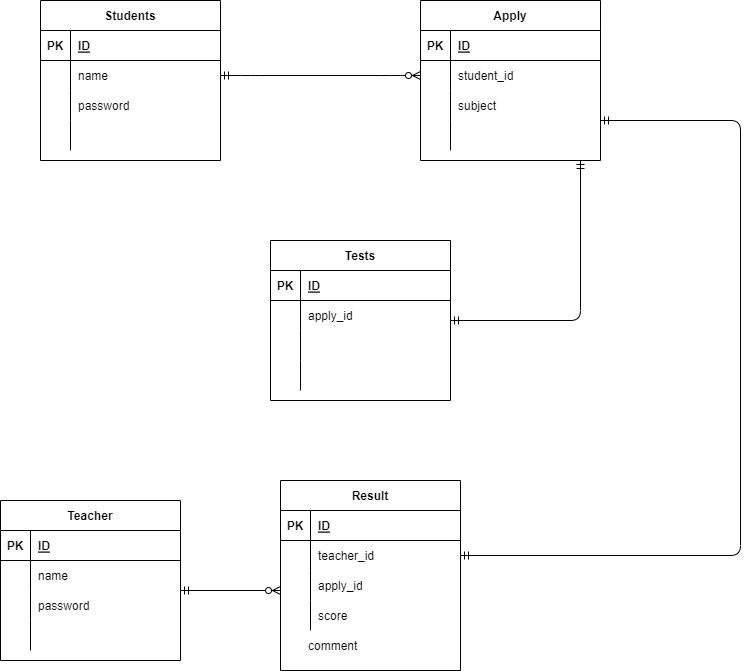

The diagram above was exported from draw.io. Its source (the exported page's mxGraphModel, read from the mxfile embedded in the PNG):
<mxGraphModel dx="1049" dy="670" grid="1" gridSize="10" guides="1" tooltips="1" connect="1" arrows="1" fold="1" page="1" pageScale="1" pageWidth="827" pageHeight="1169" math="0" shadow="0">
  <root>
    <mxCell id="0" />
    <mxCell id="1" parent="0" />
    <mxCell id="2" value="Students" style="shape=table;startSize=30;container=1;collapsible=1;childLayout=tableLayout;fixedRows=1;rowLines=0;fontStyle=1;align=center;resizeLast=1;" parent="1" vertex="1">
      <mxGeometry x="60" y="40" width="180" height="160" as="geometry" />
    </mxCell>
    <mxCell id="3" value="" style="shape=partialRectangle;collapsible=0;dropTarget=0;pointerEvents=0;fillColor=none;top=0;left=0;bottom=1;right=0;points=[[0,0.5],[1,0.5]];portConstraint=eastwest;" parent="2" vertex="1">
      <mxGeometry y="30" width="180" height="30" as="geometry" />
    </mxCell>
    <mxCell id="4" value="PK" style="shape=partialRectangle;connectable=0;fillColor=none;top=0;left=0;bottom=0;right=0;fontStyle=1;overflow=hidden;" parent="3" vertex="1">
      <mxGeometry width="30" height="30" as="geometry">
        <mxRectangle width="30" height="30" as="alternateBounds" />
      </mxGeometry>
    </mxCell>
    <mxCell id="5" value="ID" style="shape=partialRectangle;connectable=0;fillColor=none;top=0;left=0;bottom=0;right=0;align=left;spacingLeft=6;fontStyle=5;overflow=hidden;" parent="3" vertex="1">
      <mxGeometry x="30" width="150" height="30" as="geometry">
        <mxRectangle width="150" height="30" as="alternateBounds" />
      </mxGeometry>
    </mxCell>
    <mxCell id="6" value="" style="shape=partialRectangle;collapsible=0;dropTarget=0;pointerEvents=0;fillColor=none;top=0;left=0;bottom=0;right=0;points=[[0,0.5],[1,0.5]];portConstraint=eastwest;" parent="2" vertex="1">
      <mxGeometry y="60" width="180" height="30" as="geometry" />
    </mxCell>
    <mxCell id="7" value="" style="shape=partialRectangle;connectable=0;fillColor=none;top=0;left=0;bottom=0;right=0;editable=1;overflow=hidden;" parent="6" vertex="1">
      <mxGeometry width="30" height="30" as="geometry">
        <mxRectangle width="30" height="30" as="alternateBounds" />
      </mxGeometry>
    </mxCell>
    <mxCell id="8" value="name" style="shape=partialRectangle;connectable=0;fillColor=none;top=0;left=0;bottom=0;right=0;align=left;spacingLeft=6;overflow=hidden;" parent="6" vertex="1">
      <mxGeometry x="30" width="150" height="30" as="geometry">
        <mxRectangle width="150" height="30" as="alternateBounds" />
      </mxGeometry>
    </mxCell>
    <mxCell id="9" value="" style="shape=partialRectangle;collapsible=0;dropTarget=0;pointerEvents=0;fillColor=none;top=0;left=0;bottom=0;right=0;points=[[0,0.5],[1,0.5]];portConstraint=eastwest;" parent="2" vertex="1">
      <mxGeometry y="90" width="180" height="30" as="geometry" />
    </mxCell>
    <mxCell id="10" value="" style="shape=partialRectangle;connectable=0;fillColor=none;top=0;left=0;bottom=0;right=0;editable=1;overflow=hidden;" parent="9" vertex="1">
      <mxGeometry width="30" height="30" as="geometry">
        <mxRectangle width="30" height="30" as="alternateBounds" />
      </mxGeometry>
    </mxCell>
    <mxCell id="11" value="password" style="shape=partialRectangle;connectable=0;fillColor=none;top=0;left=0;bottom=0;right=0;align=left;spacingLeft=6;overflow=hidden;" parent="9" vertex="1">
      <mxGeometry x="30" width="150" height="30" as="geometry">
        <mxRectangle width="150" height="30" as="alternateBounds" />
      </mxGeometry>
    </mxCell>
    <mxCell id="12" value="" style="shape=partialRectangle;collapsible=0;dropTarget=0;pointerEvents=0;fillColor=none;top=0;left=0;bottom=0;right=0;points=[[0,0.5],[1,0.5]];portConstraint=eastwest;" parent="2" vertex="1">
      <mxGeometry y="120" width="180" height="30" as="geometry" />
    </mxCell>
    <mxCell id="13" value="" style="shape=partialRectangle;connectable=0;fillColor=none;top=0;left=0;bottom=0;right=0;editable=1;overflow=hidden;" parent="12" vertex="1">
      <mxGeometry width="30" height="30" as="geometry">
        <mxRectangle width="30" height="30" as="alternateBounds" />
      </mxGeometry>
    </mxCell>
    <mxCell id="14" value="" style="shape=partialRectangle;connectable=0;fillColor=none;top=0;left=0;bottom=0;right=0;align=left;spacingLeft=6;overflow=hidden;" parent="12" vertex="1">
      <mxGeometry x="30" width="150" height="30" as="geometry">
        <mxRectangle width="150" height="30" as="alternateBounds" />
      </mxGeometry>
    </mxCell>
    <mxCell id="15" value="Apply" style="shape=table;startSize=30;container=1;collapsible=1;childLayout=tableLayout;fixedRows=1;rowLines=0;fontStyle=1;align=center;resizeLast=1;" parent="1" vertex="1">
      <mxGeometry x="440" y="40" width="180" height="160" as="geometry" />
    </mxCell>
    <mxCell id="16" value="" style="shape=partialRectangle;collapsible=0;dropTarget=0;pointerEvents=0;fillColor=none;top=0;left=0;bottom=1;right=0;points=[[0,0.5],[1,0.5]];portConstraint=eastwest;" parent="15" vertex="1">
      <mxGeometry y="30" width="180" height="30" as="geometry" />
    </mxCell>
    <mxCell id="17" value="PK" style="shape=partialRectangle;connectable=0;fillColor=none;top=0;left=0;bottom=0;right=0;fontStyle=1;overflow=hidden;" parent="16" vertex="1">
      <mxGeometry width="30" height="30" as="geometry">
        <mxRectangle width="30" height="30" as="alternateBounds" />
      </mxGeometry>
    </mxCell>
    <mxCell id="18" value="ID" style="shape=partialRectangle;connectable=0;fillColor=none;top=0;left=0;bottom=0;right=0;align=left;spacingLeft=6;fontStyle=5;overflow=hidden;" parent="16" vertex="1">
      <mxGeometry x="30" width="150" height="30" as="geometry">
        <mxRectangle width="150" height="30" as="alternateBounds" />
      </mxGeometry>
    </mxCell>
    <mxCell id="19" value="" style="shape=partialRectangle;collapsible=0;dropTarget=0;pointerEvents=0;fillColor=none;top=0;left=0;bottom=0;right=0;points=[[0,0.5],[1,0.5]];portConstraint=eastwest;" parent="15" vertex="1">
      <mxGeometry y="60" width="180" height="30" as="geometry" />
    </mxCell>
    <mxCell id="20" value="" style="shape=partialRectangle;connectable=0;fillColor=none;top=0;left=0;bottom=0;right=0;editable=1;overflow=hidden;" parent="19" vertex="1">
      <mxGeometry width="30" height="30" as="geometry">
        <mxRectangle width="30" height="30" as="alternateBounds" />
      </mxGeometry>
    </mxCell>
    <mxCell id="21" value="student_id" style="shape=partialRectangle;connectable=0;fillColor=none;top=0;left=0;bottom=0;right=0;align=left;spacingLeft=6;overflow=hidden;" parent="19" vertex="1">
      <mxGeometry x="30" width="150" height="30" as="geometry">
        <mxRectangle width="150" height="30" as="alternateBounds" />
      </mxGeometry>
    </mxCell>
    <mxCell id="22" value="" style="shape=partialRectangle;collapsible=0;dropTarget=0;pointerEvents=0;fillColor=none;top=0;left=0;bottom=0;right=0;points=[[0,0.5],[1,0.5]];portConstraint=eastwest;" parent="15" vertex="1">
      <mxGeometry y="90" width="180" height="30" as="geometry" />
    </mxCell>
    <mxCell id="23" value="" style="shape=partialRectangle;connectable=0;fillColor=none;top=0;left=0;bottom=0;right=0;editable=1;overflow=hidden;" parent="22" vertex="1">
      <mxGeometry width="30" height="30" as="geometry">
        <mxRectangle width="30" height="30" as="alternateBounds" />
      </mxGeometry>
    </mxCell>
    <mxCell id="24" value="subject" style="shape=partialRectangle;connectable=0;fillColor=none;top=0;left=0;bottom=0;right=0;align=left;spacingLeft=6;overflow=hidden;" parent="22" vertex="1">
      <mxGeometry x="30" width="150" height="30" as="geometry">
        <mxRectangle width="150" height="30" as="alternateBounds" />
      </mxGeometry>
    </mxCell>
    <mxCell id="25" value="" style="shape=partialRectangle;collapsible=0;dropTarget=0;pointerEvents=0;fillColor=none;top=0;left=0;bottom=0;right=0;points=[[0,0.5],[1,0.5]];portConstraint=eastwest;" parent="15" vertex="1">
      <mxGeometry y="120" width="180" height="30" as="geometry" />
    </mxCell>
    <mxCell id="26" value="" style="shape=partialRectangle;connectable=0;fillColor=none;top=0;left=0;bottom=0;right=0;editable=1;overflow=hidden;" parent="25" vertex="1">
      <mxGeometry width="30" height="30" as="geometry">
        <mxRectangle width="30" height="30" as="alternateBounds" />
      </mxGeometry>
    </mxCell>
    <mxCell id="27" value="" style="shape=partialRectangle;connectable=0;fillColor=none;top=0;left=0;bottom=0;right=0;align=left;spacingLeft=6;overflow=hidden;" parent="25" vertex="1">
      <mxGeometry x="30" width="150" height="30" as="geometry">
        <mxRectangle width="150" height="30" as="alternateBounds" />
      </mxGeometry>
    </mxCell>
    <mxCell id="29" value="" style="edgeStyle=entityRelationEdgeStyle;fontSize=12;html=1;endArrow=ERzeroToMany;startArrow=ERmandOne;exitX=1;exitY=0.5;exitDx=0;exitDy=0;entryX=0;entryY=0.5;entryDx=0;entryDy=0;" parent="1" source="6" target="19" edge="1">
      <mxGeometry width="100" height="100" relative="1" as="geometry">
        <mxPoint x="330" y="290" as="sourcePoint" />
        <mxPoint x="430" y="190" as="targetPoint" />
      </mxGeometry>
    </mxCell>
    <mxCell id="30" value="Tests" style="shape=table;startSize=30;container=1;collapsible=1;childLayout=tableLayout;fixedRows=1;rowLines=0;fontStyle=1;align=center;resizeLast=1;" parent="1" vertex="1">
      <mxGeometry x="290" y="280" width="180" height="160" as="geometry" />
    </mxCell>
    <mxCell id="31" value="" style="shape=partialRectangle;collapsible=0;dropTarget=0;pointerEvents=0;fillColor=none;top=0;left=0;bottom=1;right=0;points=[[0,0.5],[1,0.5]];portConstraint=eastwest;" parent="30" vertex="1">
      <mxGeometry y="30" width="180" height="30" as="geometry" />
    </mxCell>
    <mxCell id="32" value="PK" style="shape=partialRectangle;connectable=0;fillColor=none;top=0;left=0;bottom=0;right=0;fontStyle=1;overflow=hidden;" parent="31" vertex="1">
      <mxGeometry width="30" height="30" as="geometry">
        <mxRectangle width="30" height="30" as="alternateBounds" />
      </mxGeometry>
    </mxCell>
    <mxCell id="33" value="ID" style="shape=partialRectangle;connectable=0;fillColor=none;top=0;left=0;bottom=0;right=0;align=left;spacingLeft=6;fontStyle=5;overflow=hidden;" parent="31" vertex="1">
      <mxGeometry x="30" width="150" height="30" as="geometry">
        <mxRectangle width="150" height="30" as="alternateBounds" />
      </mxGeometry>
    </mxCell>
    <mxCell id="34" value="" style="shape=partialRectangle;collapsible=0;dropTarget=0;pointerEvents=0;fillColor=none;top=0;left=0;bottom=0;right=0;points=[[0,0.5],[1,0.5]];portConstraint=eastwest;" parent="30" vertex="1">
      <mxGeometry y="60" width="180" height="30" as="geometry" />
    </mxCell>
    <mxCell id="35" value="" style="shape=partialRectangle;connectable=0;fillColor=none;top=0;left=0;bottom=0;right=0;editable=1;overflow=hidden;" parent="34" vertex="1">
      <mxGeometry width="30" height="30" as="geometry">
        <mxRectangle width="30" height="30" as="alternateBounds" />
      </mxGeometry>
    </mxCell>
    <mxCell id="36" value="apply_id" style="shape=partialRectangle;connectable=0;fillColor=none;top=0;left=0;bottom=0;right=0;align=left;spacingLeft=6;overflow=hidden;" parent="34" vertex="1">
      <mxGeometry x="30" width="150" height="30" as="geometry">
        <mxRectangle width="150" height="30" as="alternateBounds" />
      </mxGeometry>
    </mxCell>
    <mxCell id="37" value="" style="shape=partialRectangle;collapsible=0;dropTarget=0;pointerEvents=0;fillColor=none;top=0;left=0;bottom=0;right=0;points=[[0,0.5],[1,0.5]];portConstraint=eastwest;" parent="30" vertex="1">
      <mxGeometry y="90" width="180" height="30" as="geometry" />
    </mxCell>
    <mxCell id="38" value="" style="shape=partialRectangle;connectable=0;fillColor=none;top=0;left=0;bottom=0;right=0;editable=1;overflow=hidden;" parent="37" vertex="1">
      <mxGeometry width="30" height="30" as="geometry">
        <mxRectangle width="30" height="30" as="alternateBounds" />
      </mxGeometry>
    </mxCell>
    <mxCell id="39" value="" style="shape=partialRectangle;connectable=0;fillColor=none;top=0;left=0;bottom=0;right=0;align=left;spacingLeft=6;overflow=hidden;" parent="37" vertex="1">
      <mxGeometry x="30" width="150" height="30" as="geometry">
        <mxRectangle width="150" height="30" as="alternateBounds" />
      </mxGeometry>
    </mxCell>
    <mxCell id="40" value="" style="shape=partialRectangle;collapsible=0;dropTarget=0;pointerEvents=0;fillColor=none;top=0;left=0;bottom=0;right=0;points=[[0,0.5],[1,0.5]];portConstraint=eastwest;" parent="30" vertex="1">
      <mxGeometry y="120" width="180" height="30" as="geometry" />
    </mxCell>
    <mxCell id="41" value="" style="shape=partialRectangle;connectable=0;fillColor=none;top=0;left=0;bottom=0;right=0;editable=1;overflow=hidden;" parent="40" vertex="1">
      <mxGeometry width="30" height="30" as="geometry">
        <mxRectangle width="30" height="30" as="alternateBounds" />
      </mxGeometry>
    </mxCell>
    <mxCell id="42" value="" style="shape=partialRectangle;connectable=0;fillColor=none;top=0;left=0;bottom=0;right=0;align=left;spacingLeft=6;overflow=hidden;" parent="40" vertex="1">
      <mxGeometry x="30" width="150" height="30" as="geometry">
        <mxRectangle width="150" height="30" as="alternateBounds" />
      </mxGeometry>
    </mxCell>
    <mxCell id="43" value="" style="fontSize=12;html=1;endArrow=ERmandOne;startArrow=ERmandOne;elbow=vertical;" parent="1" edge="1">
      <mxGeometry width="100" height="100" relative="1" as="geometry">
        <mxPoint x="470" y="360" as="sourcePoint" />
        <mxPoint x="600" y="200" as="targetPoint" />
        <Array as="points">
          <mxPoint x="600" y="360" />
        </Array>
      </mxGeometry>
    </mxCell>
    <mxCell id="47" value="Result" style="shape=table;startSize=30;container=1;collapsible=1;childLayout=tableLayout;fixedRows=1;rowLines=0;fontStyle=1;align=center;resizeLast=1;" parent="1" vertex="1">
      <mxGeometry x="300" y="520" width="180" height="190" as="geometry" />
    </mxCell>
    <mxCell id="48" value="" style="shape=partialRectangle;collapsible=0;dropTarget=0;pointerEvents=0;fillColor=none;top=0;left=0;bottom=1;right=0;points=[[0,0.5],[1,0.5]];portConstraint=eastwest;" parent="47" vertex="1">
      <mxGeometry y="30" width="180" height="30" as="geometry" />
    </mxCell>
    <mxCell id="49" value="PK" style="shape=partialRectangle;connectable=0;fillColor=none;top=0;left=0;bottom=0;right=0;fontStyle=1;overflow=hidden;" parent="48" vertex="1">
      <mxGeometry width="30" height="30" as="geometry">
        <mxRectangle width="30" height="30" as="alternateBounds" />
      </mxGeometry>
    </mxCell>
    <mxCell id="50" value="ID" style="shape=partialRectangle;connectable=0;fillColor=none;top=0;left=0;bottom=0;right=0;align=left;spacingLeft=6;fontStyle=5;overflow=hidden;" parent="48" vertex="1">
      <mxGeometry x="30" width="150" height="30" as="geometry">
        <mxRectangle width="150" height="30" as="alternateBounds" />
      </mxGeometry>
    </mxCell>
    <mxCell id="54" value="" style="shape=partialRectangle;collapsible=0;dropTarget=0;pointerEvents=0;fillColor=none;top=0;left=0;bottom=0;right=0;points=[[0,0.5],[1,0.5]];portConstraint=eastwest;" parent="47" vertex="1">
      <mxGeometry y="60" width="180" height="30" as="geometry" />
    </mxCell>
    <mxCell id="55" value="" style="shape=partialRectangle;connectable=0;fillColor=none;top=0;left=0;bottom=0;right=0;editable=1;overflow=hidden;" parent="54" vertex="1">
      <mxGeometry width="30" height="30" as="geometry">
        <mxRectangle width="30" height="30" as="alternateBounds" />
      </mxGeometry>
    </mxCell>
    <mxCell id="56" value="teacher_id" style="shape=partialRectangle;connectable=0;fillColor=none;top=0;left=0;bottom=0;right=0;align=left;spacingLeft=6;overflow=hidden;" parent="54" vertex="1">
      <mxGeometry x="30" width="150" height="30" as="geometry">
        <mxRectangle width="150" height="30" as="alternateBounds" />
      </mxGeometry>
    </mxCell>
    <mxCell id="51" value="" style="shape=partialRectangle;collapsible=0;dropTarget=0;pointerEvents=0;fillColor=none;top=0;left=0;bottom=0;right=0;points=[[0,0.5],[1,0.5]];portConstraint=eastwest;" parent="47" vertex="1">
      <mxGeometry y="90" width="180" height="30" as="geometry" />
    </mxCell>
    <mxCell id="52" value="" style="shape=partialRectangle;connectable=0;fillColor=none;top=0;left=0;bottom=0;right=0;editable=1;overflow=hidden;" parent="51" vertex="1">
      <mxGeometry width="30" height="30" as="geometry">
        <mxRectangle width="30" height="30" as="alternateBounds" />
      </mxGeometry>
    </mxCell>
    <mxCell id="53" value="apply_id" style="shape=partialRectangle;connectable=0;fillColor=none;top=0;left=0;bottom=0;right=0;align=left;spacingLeft=6;overflow=hidden;" parent="51" vertex="1">
      <mxGeometry x="30" width="150" height="30" as="geometry">
        <mxRectangle width="150" height="30" as="alternateBounds" />
      </mxGeometry>
    </mxCell>
    <mxCell id="57" value="" style="shape=partialRectangle;collapsible=0;dropTarget=0;pointerEvents=0;fillColor=none;top=0;left=0;bottom=0;right=0;points=[[0,0.5],[1,0.5]];portConstraint=eastwest;" parent="47" vertex="1">
      <mxGeometry y="120" width="180" height="30" as="geometry" />
    </mxCell>
    <mxCell id="58" value="" style="shape=partialRectangle;connectable=0;fillColor=none;top=0;left=0;bottom=0;right=0;editable=1;overflow=hidden;" parent="57" vertex="1">
      <mxGeometry width="30" height="30" as="geometry">
        <mxRectangle width="30" height="30" as="alternateBounds" />
      </mxGeometry>
    </mxCell>
    <mxCell id="59" value="score" style="shape=partialRectangle;connectable=0;fillColor=none;top=0;left=0;bottom=0;right=0;align=left;spacingLeft=6;overflow=hidden;" parent="57" vertex="1">
      <mxGeometry x="30" width="150" height="30" as="geometry">
        <mxRectangle width="150" height="30" as="alternateBounds" />
      </mxGeometry>
    </mxCell>
    <mxCell id="62" value="comment" style="shape=partialRectangle;connectable=0;fillColor=none;top=0;left=0;bottom=0;right=0;align=left;spacingLeft=6;overflow=hidden;" parent="1" vertex="1">
      <mxGeometry x="320" y="670" width="150" height="30" as="geometry">
        <mxRectangle width="150" height="30" as="alternateBounds" />
      </mxGeometry>
    </mxCell>
    <mxCell id="63" value="Teacher" style="shape=table;startSize=30;container=1;collapsible=1;childLayout=tableLayout;fixedRows=1;rowLines=0;fontStyle=1;align=center;resizeLast=1;" parent="1" vertex="1">
      <mxGeometry x="20" y="540" width="180" height="160" as="geometry" />
    </mxCell>
    <mxCell id="64" value="" style="shape=partialRectangle;collapsible=0;dropTarget=0;pointerEvents=0;fillColor=none;top=0;left=0;bottom=1;right=0;points=[[0,0.5],[1,0.5]];portConstraint=eastwest;" parent="63" vertex="1">
      <mxGeometry y="30" width="180" height="30" as="geometry" />
    </mxCell>
    <mxCell id="65" value="PK" style="shape=partialRectangle;connectable=0;fillColor=none;top=0;left=0;bottom=0;right=0;fontStyle=1;overflow=hidden;" parent="64" vertex="1">
      <mxGeometry width="30" height="30" as="geometry">
        <mxRectangle width="30" height="30" as="alternateBounds" />
      </mxGeometry>
    </mxCell>
    <mxCell id="66" value="ID" style="shape=partialRectangle;connectable=0;fillColor=none;top=0;left=0;bottom=0;right=0;align=left;spacingLeft=6;fontStyle=5;overflow=hidden;" parent="64" vertex="1">
      <mxGeometry x="30" width="150" height="30" as="geometry">
        <mxRectangle width="150" height="30" as="alternateBounds" />
      </mxGeometry>
    </mxCell>
    <mxCell id="67" value="" style="shape=partialRectangle;collapsible=0;dropTarget=0;pointerEvents=0;fillColor=none;top=0;left=0;bottom=0;right=0;points=[[0,0.5],[1,0.5]];portConstraint=eastwest;" parent="63" vertex="1">
      <mxGeometry y="60" width="180" height="30" as="geometry" />
    </mxCell>
    <mxCell id="68" value="" style="shape=partialRectangle;connectable=0;fillColor=none;top=0;left=0;bottom=0;right=0;editable=1;overflow=hidden;" parent="67" vertex="1">
      <mxGeometry width="30" height="30" as="geometry">
        <mxRectangle width="30" height="30" as="alternateBounds" />
      </mxGeometry>
    </mxCell>
    <mxCell id="69" value="name" style="shape=partialRectangle;connectable=0;fillColor=none;top=0;left=0;bottom=0;right=0;align=left;spacingLeft=6;overflow=hidden;" parent="67" vertex="1">
      <mxGeometry x="30" width="150" height="30" as="geometry">
        <mxRectangle width="150" height="30" as="alternateBounds" />
      </mxGeometry>
    </mxCell>
    <mxCell id="70" value="" style="shape=partialRectangle;collapsible=0;dropTarget=0;pointerEvents=0;fillColor=none;top=0;left=0;bottom=0;right=0;points=[[0,0.5],[1,0.5]];portConstraint=eastwest;" parent="63" vertex="1">
      <mxGeometry y="90" width="180" height="30" as="geometry" />
    </mxCell>
    <mxCell id="71" value="" style="shape=partialRectangle;connectable=0;fillColor=none;top=0;left=0;bottom=0;right=0;editable=1;overflow=hidden;" parent="70" vertex="1">
      <mxGeometry width="30" height="30" as="geometry">
        <mxRectangle width="30" height="30" as="alternateBounds" />
      </mxGeometry>
    </mxCell>
    <mxCell id="72" value="password" style="shape=partialRectangle;connectable=0;fillColor=none;top=0;left=0;bottom=0;right=0;align=left;spacingLeft=6;overflow=hidden;" parent="70" vertex="1">
      <mxGeometry x="30" width="150" height="30" as="geometry">
        <mxRectangle width="150" height="30" as="alternateBounds" />
      </mxGeometry>
    </mxCell>
    <mxCell id="73" value="" style="shape=partialRectangle;collapsible=0;dropTarget=0;pointerEvents=0;fillColor=none;top=0;left=0;bottom=0;right=0;points=[[0,0.5],[1,0.5]];portConstraint=eastwest;" parent="63" vertex="1">
      <mxGeometry y="120" width="180" height="30" as="geometry" />
    </mxCell>
    <mxCell id="74" value="" style="shape=partialRectangle;connectable=0;fillColor=none;top=0;left=0;bottom=0;right=0;editable=1;overflow=hidden;" parent="73" vertex="1">
      <mxGeometry width="30" height="30" as="geometry">
        <mxRectangle width="30" height="30" as="alternateBounds" />
      </mxGeometry>
    </mxCell>
    <mxCell id="75" value="" style="shape=partialRectangle;connectable=0;fillColor=none;top=0;left=0;bottom=0;right=0;align=left;spacingLeft=6;overflow=hidden;" parent="73" vertex="1">
      <mxGeometry x="30" width="150" height="30" as="geometry">
        <mxRectangle width="150" height="30" as="alternateBounds" />
      </mxGeometry>
    </mxCell>
    <mxCell id="76" value="" style="fontSize=12;html=1;endArrow=ERzeroToMany;startArrow=ERmandOne;elbow=vertical;" parent="1" edge="1">
      <mxGeometry width="100" height="100" relative="1" as="geometry">
        <mxPoint x="200" y="630" as="sourcePoint" />
        <mxPoint x="300" y="630" as="targetPoint" />
      </mxGeometry>
    </mxCell>
    <mxCell id="78" value="" style="fontSize=12;html=1;endArrow=ERmandOne;startArrow=ERmandOne;exitX=1;exitY=0.5;exitDx=0;exitDy=0;" edge="1" parent="1" source="54">
      <mxGeometry width="100" height="100" relative="1" as="geometry">
        <mxPoint x="560" y="520" as="sourcePoint" />
        <mxPoint x="620" y="160" as="targetPoint" />
        <Array as="points">
          <mxPoint x="760" y="595" />
          <mxPoint x="760" y="160" />
        </Array>
      </mxGeometry>
    </mxCell>
  </root>
</mxGraphModel>